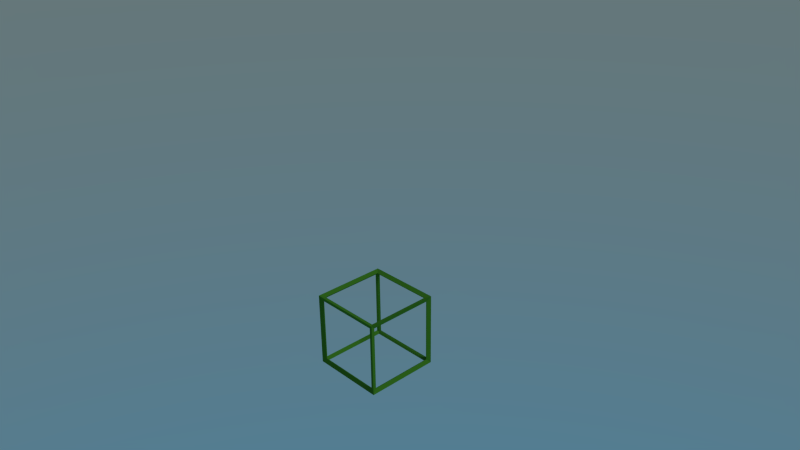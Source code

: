 # Source: QuantumCubes.blend  (saved by Blender 2.79.0; exported with 4.5.12 LTS)
import bpy
from mathutils import Matrix  # noqa: F401  (used for matrix-valued properties, if any)

bpy.ops.wm.read_factory_settings(use_empty=True)
scene = bpy.context.scene
scene.name = 'Scene'

# ---- collections
col_collection_1 = bpy.data.collections.new('Collection 1'); scene.collection.children.link(col_collection_1)

# ---- materials (node trees are filled in below, after node groups)
mat_groundrefmat = bpy.data.materials.new('GroundRefMat')
mat_groundrefmat.alpha_threshold = 0.0
mat_groundrefmat.roughness = 0.5

# ---- material node trees
mat_groundrefmat.use_nodes = True; mat_groundrefmat.node_tree.nodes.clear()
_N = mat_groundrefmat.node_tree.nodes; _L = mat_groundrefmat.node_tree.links
n0 = _N.new('ShaderNodeOutputMaterial'); n0.name = 'Material Output'; n0.location = (300, 300)
n1 = _N.new('ShaderNodeBsdfDiffuse'); n1.name = 'Diffuse BSDF'; n1.location = (10, 300)
n1.inputs[0].default_value = (0.06427, 0.257, 0.02325, 1.0)
_L.new(n1.outputs[0], n0.inputs[0])
n0.is_active_output = True

# ---- world
world_world = bpy.data.worlds.new('World'); scene.world = world_world
world_world.use_nodes = True; world_world.node_tree.nodes.clear()
_N = world_world.node_tree.nodes; _L = world_world.node_tree.links
n0 = _N.new('ShaderNodeOutputWorld'); n0.name = 'World Output'; n0.location = (300, 300)
n1 = _N.new('ShaderNodeBackground'); n1.name = 'Background'; n1.location = (10, 300)
n2 = _N.new('ShaderNodeTexSky'); n2.name = 'Sky Texture'; n2.location = (-214, 288)
n2.sky_type = 'HOSEK_WILKIE'
n2.sun_elevation = 1.571
_L.new(n1.outputs[0], n0.inputs[0])
_L.new(n2.outputs[0], n1.inputs[0])
n0.is_active_output = True
world_world.color = (0.05088, 0.05088, 0.05088)
world_world.use_sun_shadow = False
world_world.sun_shadow_jitter_overblur = 0.0
world_world.cycles.sampling_method = 'NONE'
world_world.cycles.sample_map_resolution = 256

# ---- cameras
cam_camera = bpy.data.cameras.new('Camera')
cam_camera.clip_end = 100.0
cam_camera.lens = 35.0
cam_camera.sensor_width = 32.0
cam_camera.sensor_height = 18.0
cam_camera.ortho_scale = 7.314
cam_camera.dof.focus_distance = 0.0

# ---- lights
light_lamp = bpy.data.lights.new('Lamp', 'SUN')
light_lamp.color = (0.9834, 1.0, 0.8312)
light_lamp.transmission_factor = 0.0
light_lamp.cutoff_distance = 30.0
light_lamp.angle = 0.1993
light_lamp.energy = 1.0
light_lamp.shadow_buffer_clip_start = 1.001
light_lamp.shadow_soft_size = 0.1
light_lamp.shadow_cascade_max_distance = 1000.0
light_lamp.cycles.use_multiple_importance_sampling = False

# ---- meshes
me_cube = bpy.data.meshes.new('Cube')
me_cube.from_pydata([(-1.0, -1.0, -1.0), (-1.0, -1.0, 1.0), (-1.0, 1.0, -1.0), (-1.0, 1.0, 1.0), (1.0, -1.0, -1.0), (1.0, -1.0, 1.0), (1.0, 1.0, -1.0), (1.0, 1.0, 1.0)], [], [(0, 1, 3, 2), (2, 3, 7, 6), (6, 7, 5, 4), (4, 5, 1, 0), (2, 6, 4, 0), (7, 3, 1, 5)])
me_cube.materials.append(mat_groundrefmat)
me_cube.use_remesh_preserve_volume = False
me_cube.use_remesh_preserve_attributes = False
me_cube.use_mirror_vertex_groups = False
me_cube.update()

# ---- objects
ob_worldcenter = bpy.data.objects.new('WorldCenter', me_cube)
ob_gamemain = bpy.data.objects.new('GameMain', None)
ob_lamp = bpy.data.objects.new('Lamp', light_lamp)
ob_camera = bpy.data.objects.new('Camera', cam_camera)

# ---- transforms, parenting, visibility, modifiers, constraints
ob_worldcenter.location = (0.0, 0.0, 0.0)
ob_worldcenter.scale = (0.5008, 0.5008, 0.5008)
ob_worldcenter.lineart.crease_threshold = 0.0
_m = ob_worldcenter.modifiers.new('Wireframe', 'WIREFRAME')
_m.thickness = 0.1636
ob_gamemain.location = (0.0, 0.0, 4.207)
ob_gamemain.empty_display_type = 'SINGLE_ARROW'
ob_gamemain.empty_image_offset = (0.0, 0.0)
ob_gamemain.show_name = True
ob_gamemain.lineart.crease_threshold = 0.0
ob_lamp.location = (4.076, 1.005, 5.904)
ob_lamp.rotation_euler = (0.6503, 0.05522, 1.866)
ob_lamp.lock_rotations_4d = False
ob_lamp.empty_display_type = 'ARROWS'
ob_lamp.color = (0.0, 0.0, 0.0, 0.0)
ob_lamp.lineart.crease_threshold = 0.0
ob_camera.location = (7.481, -6.508, 6.496)
ob_camera.rotation_euler = (1.109, 0.01082, 0.8149)
ob_camera.lock_rotations_4d = False
ob_camera.empty_display_type = 'ARROWS'
ob_camera.color = (0.0, 0.0, 0.0, 0.0)
ob_camera.display_type = 'WIRE'
ob_camera.lineart.crease_threshold = 0.0

# ---- collection membership
col_collection_1.objects.link(ob_worldcenter)
col_collection_1.objects.link(ob_gamemain)
col_collection_1.objects.link(ob_lamp)
col_collection_1.objects.link(ob_camera)

# ---- scene / render settings (as saved in the file)
scene.camera = ob_camera
scene.frame_start = 1; scene.frame_end = 250; scene.frame_set(1)
scene.render.engine = 'CYCLES'
scene.render.resolution_percentage = 50
scene.render.dither_intensity = 0.0
scene.cycles.use_denoising = False
scene.cycles.samples = 10
scene.cycles.sampling_pattern = 'TABULATED_SOBOL'
scene.cycles.light_sampling_threshold = 0.0
scene.cycles.use_adaptive_sampling = False
scene.cycles.use_light_tree = False
scene.cycles.blur_glossy = 0.0
scene.cycles.pixel_filter_type = 'GAUSSIAN'
scene.cycles.sample_clamp_indirect = 0.0
scene.view_settings.view_transform = 'Standard'
bpy.context.view_layer.update()

